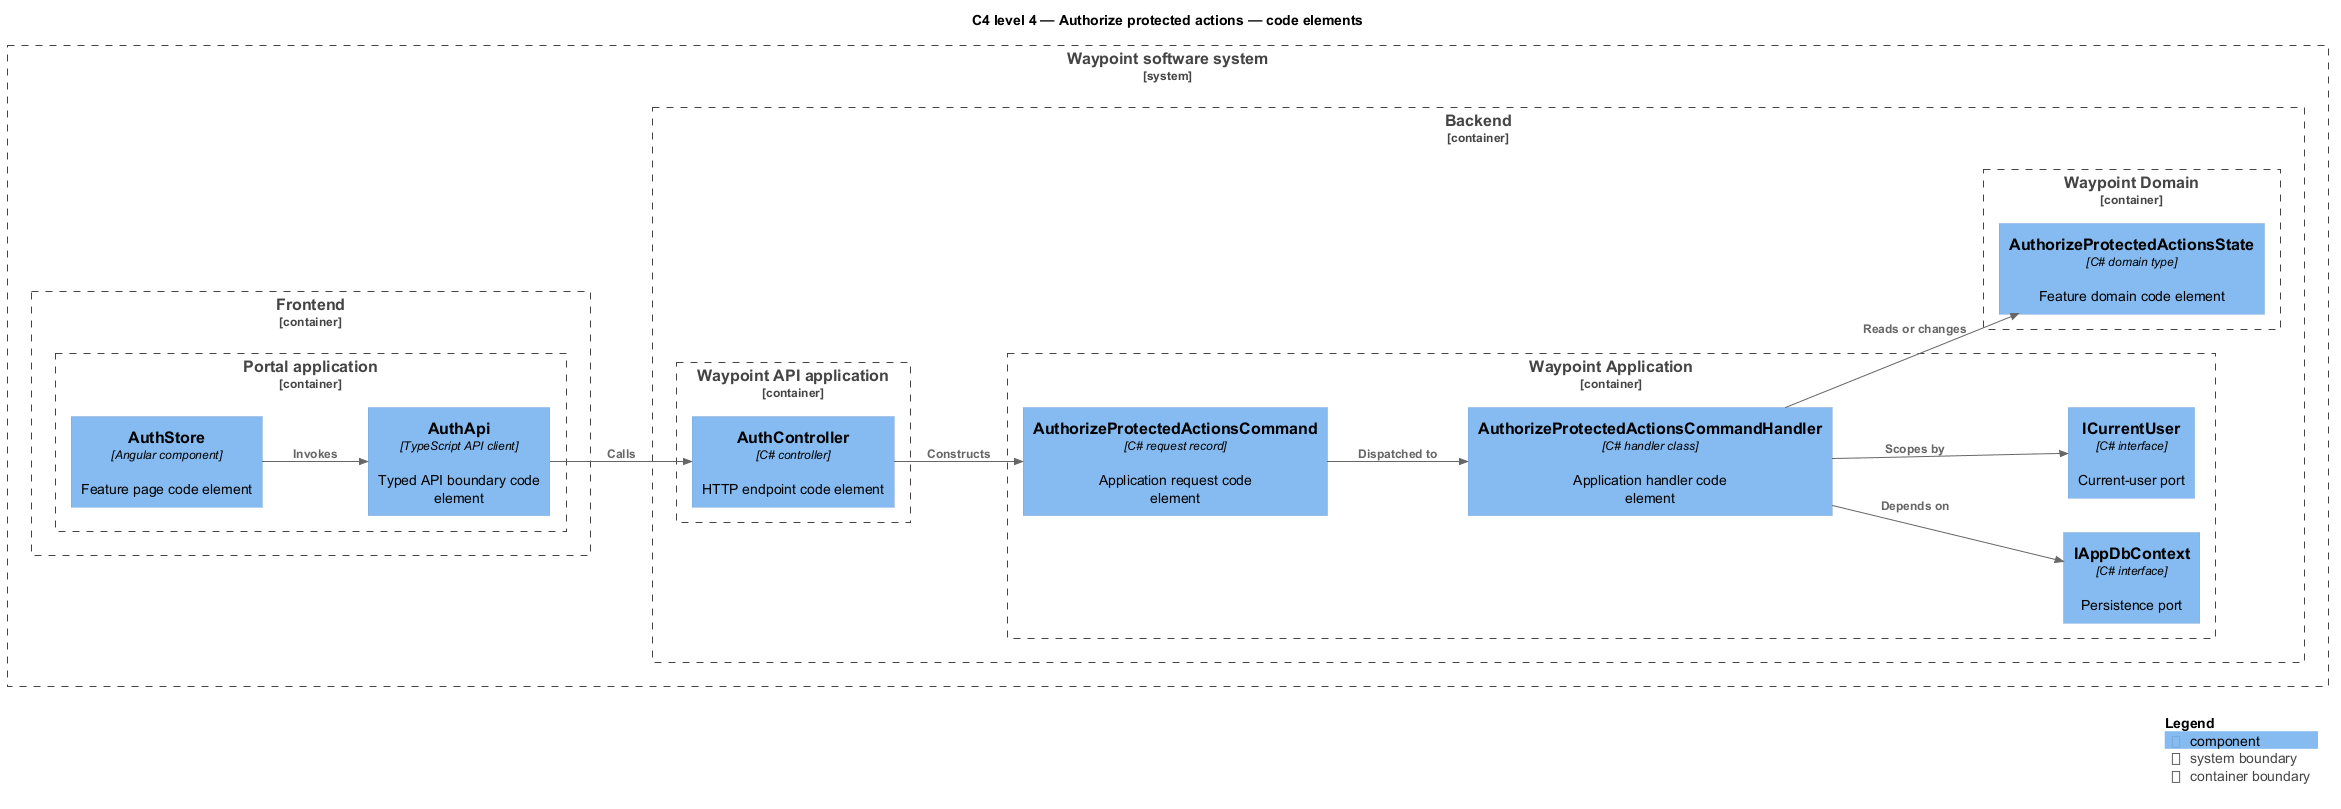

The diagram above was rendered by PlantUML. Its source (embedded in the PNG):
@startuml
!include <C4/C4_Component>
LAYOUT_LEFT_RIGHT()
title C4 level 4 — Authorize protected actions — code elements
System_Boundary(waypoint, "Waypoint software system") {
  Container_Boundary(frontend, "Frontend") {
    Container_Boundary(frontend_app, "Portal application") {
      Component(page, "AuthStore", "Angular component", "Feature page code element")
      Component(client, "AuthApi", "TypeScript API client", "Typed API boundary code element")
    }
  }
  Container_Boundary(backend, "Backend") {
    Container_Boundary(api_app, "Waypoint API application") {
      Component(controller, "AuthController", "C# controller", "HTTP endpoint code element")
    }
    Container_Boundary(application, "Waypoint Application") {
      Component(request, "AuthorizeProtectedActionsCommand", "C# request record", "Application request code element")
      Component(handler, "AuthorizeProtectedActionsCommandHandler", "C# handler class", "Application handler code element")
      Component(dbport, "IAppDbContext", "C# interface", "Persistence port")
      Component(current, "ICurrentUser", "C# interface", "Current-user port")
    }
    Container_Boundary(domain, "Waypoint Domain") {
      Component(entity, "AuthorizeProtectedActionsState", "C# domain type", "Feature domain code element")
    }
  }
}
Rel(page, client, "Invokes")
Rel(client, controller, "Calls")
Rel(controller, request, "Constructs")
Rel(request, handler, "Dispatched to")
Rel(handler, dbport, "Depends on")
Rel(handler, current, "Scopes by")
Rel(handler, entity, "Reads or changes")
SHOW_LEGEND()
@enduml